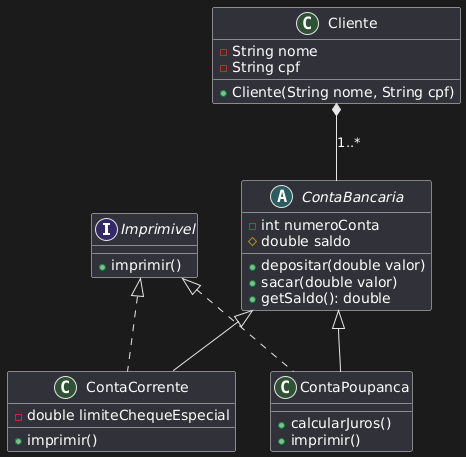

The diagram above was rendered by PlantUML. Its source (embedded in the PNG):
@startuml
interface Imprimivel {
  + imprimir()
}

abstract class ContaBancaria {
  - int numeroConta
  # double saldo
  + depositar(double valor)
  + sacar(double valor)
  + getSaldo(): double
}

class ContaCorrente extends ContaBancaria implements Imprimivel {
  - double limiteChequeEspecial
  + imprimir()
}

class ContaPoupanca extends ContaBancaria implements Imprimivel {
  + calcularJuros()
  + imprimir()
}

class Cliente {
  - String nome
  - String cpf
  + Cliente(String nome, String cpf)
}

Cliente *-- ContaBancaria : "1..*"
@enduml